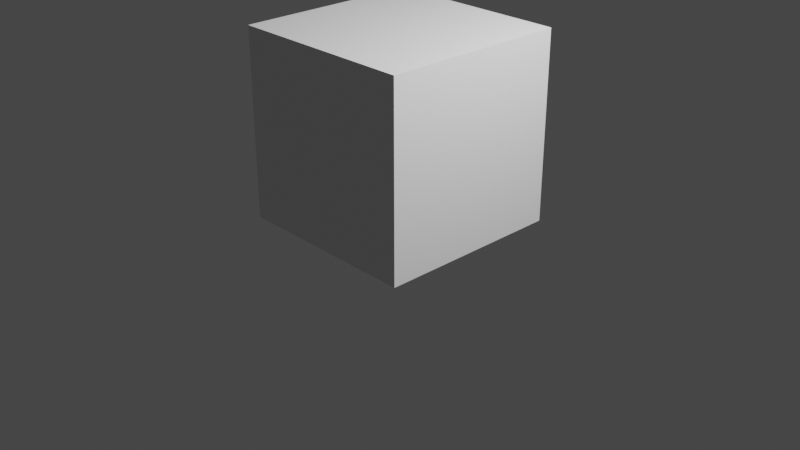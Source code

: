 # Source: scriptingtest.blend  (saved by Blender 3.1.7; exported with 4.5.12 LTS)
import bpy
from mathutils import Matrix  # noqa: F401  (used for matrix-valued properties, if any)

bpy.ops.wm.read_factory_settings(use_empty=True)
scene = bpy.context.scene
scene.name = 'Scene'

# ---- collections
col_collection = bpy.data.collections.new('Collection'); scene.collection.children.link(col_collection)

# ---- materials (node trees are filled in below, after node groups)
mat_material = bpy.data.materials.new('Material')
mat_material.alpha_threshold = 0.0
mat_material.use_transparent_shadow = False
mat_material.line_color = (0.0, 0.0, 0.0, 1.0)

# ---- material node trees
mat_material.use_nodes = True; mat_material.node_tree.nodes.clear()
_N = mat_material.node_tree.nodes; _L = mat_material.node_tree.links
n0 = _N.new('ShaderNodeOutputMaterial'); n0.name = 'Material Output'; n0.location = (300, 300)
n1 = _N.new('ShaderNodeBsdfPrincipled'); n1.name = 'Principled BSDF'; n1.location = (10, 300)
n1.distribution = 'GGX'
n1.subsurface_method = 'RANDOM_WALK_SKIN'
n1.inputs[2].default_value = 0.4
n1.inputs[3].default_value = 1.45
n1.inputs[27].default_value = (0.0, 0.0, 0.0, 1.0)
n1.inputs[28].default_value = 1.0
_L.new(n1.outputs[0], n0.inputs[0])
n0.is_active_output = True

# ---- world
world_world = bpy.data.worlds.new('World'); scene.world = world_world
world_world.use_nodes = True; world_world.node_tree.nodes.clear()
_N = world_world.node_tree.nodes; _L = world_world.node_tree.links
n0 = _N.new('ShaderNodeOutputWorld'); n0.name = 'World Output'; n0.location = (300, 300)
n1 = _N.new('ShaderNodeBackground'); n1.name = 'Background'; n1.location = (10, 300)
n1.inputs[0].default_value = (0.05088, 0.05088, 0.05088, 1.0)
_L.new(n1.outputs[0], n0.inputs[0])
n0.is_active_output = True
world_world.color = (0.05088, 0.05088, 0.05088)
world_world.use_sun_shadow = False
world_world.sun_shadow_jitter_overblur = 0.0

# ---- cameras
cam_camera = bpy.data.cameras.new('Camera')
cam_camera.clip_end = 100.0
cam_camera.ortho_scale = 7.314

# ---- lights
light_light = bpy.data.lights.new('Light', 'POINT')
light_light.transmission_factor = 0.0
light_light.energy = 1000.0
light_light.shadow_soft_size = 0.1
light_light.shadow_maximum_resolution = 0.006
light_light.use_absolute_resolution = True
light_light_001 = bpy.data.lights.new('Light.001', 'POINT')
light_light_001.transmission_factor = 0.0
light_light_001.energy = 1000.0
light_light_001.shadow_soft_size = 0.1
light_light_001.shadow_maximum_resolution = 0.006
light_light_001.use_absolute_resolution = True

# ---- meshes
me_cube = bpy.data.meshes.new('Cube')
me_cube.from_pydata([(1.0, 1.0, 1.0), (1.0, 1.0, -1.0), (1.0, -1.0, 1.0), (1.0, -1.0, -1.0), (-1.0, 1.0, 1.0), (-1.0, 1.0, -1.0), (-1.0, -1.0, 1.0), (-1.0, -1.0, -1.0)], [], [(0, 4, 6, 2), (3, 2, 6, 7), (7, 6, 4, 5), (5, 1, 3, 7), (1, 0, 2, 3), (5, 4, 0, 1)])
_uv = me_cube.uv_layers.new(name='UVMap')
_uv.uv.foreach_set('vector', [0.625, 0.5, 0.875, 0.5, 0.875, 0.75, 0.625, 0.75, 0.375, 0.75, 0.625, 0.75, 0.625, 1.0, 0.375, 1.0, 0.375, 0.0, 0.625, 0.0, 0.625, 0.25, 0.375, 0.25, 0.125, 0.5, 0.375, 0.5, 0.375, 0.75, 0.125, 0.75, 0.375, 0.5, 0.625, 0.5, 0.625, 0.75, 0.375, 0.75, 0.375, 0.25, 0.625, 0.25, 0.625, 0.5, 0.375, 0.5])
me_cube.materials.append(mat_material)
me_cube.use_remesh_preserve_volume = False
me_cube.use_remesh_preserve_attributes = False
me_cube.use_mirror_vertex_groups = False
me_cube.update()

# ---- objects
ob_cube = bpy.data.objects.new('Cube', me_cube)
ob_light = bpy.data.objects.new('Light', light_light)
ob_camera = bpy.data.objects.new('Camera', cam_camera)
ob_light_001 = bpy.data.objects.new('Light.001', light_light_001)

# ---- transforms, parenting, visibility, modifiers, constraints
ob_cube.location = (0.0, 0.0, 1.0)
ob_cube.lock_rotations_4d = False
ob_cube.empty_display_type = 'ARROWS'
ob_cube.lineart.crease_threshold = 0.0
ob_light.location = (4.076, 1.005, 5.904)
ob_light.rotation_euler = (0.6503, 0.05522, 1.866)
ob_light.lock_rotations_4d = False
ob_light.empty_display_type = 'ARROWS'
ob_light.color = (0.0, 0.0, 0.0, 0.0)
ob_light.lineart.crease_threshold = 0.0
ob_camera.location = (7.359, -6.926, 4.958)
ob_camera.rotation_euler = (1.109, 0.0, 0.8149)
ob_camera.lock_rotations_4d = False
ob_camera.empty_display_type = 'ARROWS'
ob_camera.color = (0.0, 0.0, 0.0, 0.0)
ob_camera.display_type = 'WIRE'
ob_camera.lineart.crease_threshold = 0.0
ob_light_001.location = (4.076, 1.005, 5.904)
ob_light_001.rotation_euler = (0.6503, 0.05522, 1.866)
ob_light_001.lock_rotations_4d = False
ob_light_001.empty_display_type = 'ARROWS'
ob_light_001.color = (0.0, 0.0, 0.0, 0.0)
ob_light_001.lineart.crease_threshold = 0.0

# ---- collection membership
col_collection.objects.link(ob_cube)
col_collection.objects.link(ob_light)
col_collection.objects.link(ob_camera)
col_collection.objects.link(ob_light_001)

# ---- scene / render settings (as saved in the file)
scene.camera = ob_camera
scene.frame_start = 1; scene.frame_end = 250; scene.frame_set(1)
scene.render.engine = 'BLENDER_EEVEE_NEXT'
scene.cycles.sampling_pattern = 'TABULATED_SOBOL'
scene.cycles.use_light_tree = False
scene.view_settings.view_transform = 'Filmic'
bpy.context.view_layer.update()
